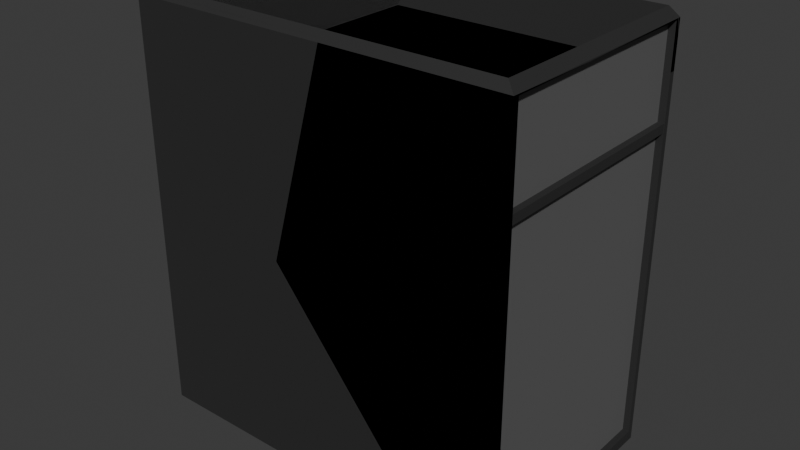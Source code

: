 # Source: computer.blend  (saved by Blender 4.3.34; exported with 4.5.12 LTS)
import bpy
from mathutils import Matrix  # noqa: F401  (used for matrix-valued properties, if any)

bpy.ops.wm.read_factory_settings(use_empty=True)
scene = bpy.context.scene
scene.name = 'Scene'

# ---- collections
col_collection = bpy.data.collections.new('Collection'); scene.collection.children.link(col_collection)

# ---- materials (node trees are filled in below, after node groups)
mat_computerhull = bpy.data.materials.new('computerHull')
mat_computerhull.diffuse_color = (0.8003, 0.147, 0.2898, 1.0)
mat_computerhullinner = bpy.data.materials.new('computerHullInner')
mat_computerhullinner.diffuse_color = (0.1031, 0.124, 0.8002, 1.0)

# ---- material node trees
mat_computerhull.use_nodes = True; mat_computerhull.node_tree.nodes.clear()
_N = mat_computerhull.node_tree.nodes; _L = mat_computerhull.node_tree.links
n0 = _N.new('ShaderNodeBsdfPrincipled'); n0.name = 'Principled BSDF'; n0.location = (10, 300)
n0.inputs[0].default_value = (0.02608, 0.02608, 0.02608, 1.0)
n0.inputs[1].default_value = 0.09174
n0.inputs[2].default_value = 0.6651
n1 = _N.new('ShaderNodeOutputMaterial'); n1.name = 'Material Output'; n1.location = (300, 300)
_L.new(n0.outputs[0], n1.inputs[0])
n1.is_active_output = True
mat_computerhullinner.use_nodes = True; mat_computerhullinner.node_tree.nodes.clear()
_N = mat_computerhullinner.node_tree.nodes; _L = mat_computerhullinner.node_tree.links
n0 = _N.new('ShaderNodeBsdfPrincipled'); n0.name = 'Principled BSDF'; n0.location = (10, 300)
n0.inputs[0].default_value = (0.1239, 0.1239, 0.1239, 1.0)
n1 = _N.new('ShaderNodeOutputMaterial'); n1.name = 'Material Output'; n1.location = (300, 300)
_L.new(n0.outputs[0], n1.inputs[0])
n1.is_active_output = True

# ---- world
world_world = bpy.data.worlds.new('World'); scene.world = world_world
world_world.use_nodes = True; world_world.node_tree.nodes.clear()
_N = world_world.node_tree.nodes; _L = world_world.node_tree.links
n0 = _N.new('ShaderNodeOutputWorld'); n0.name = 'World Output'; n0.location = (300, 300)
n1 = _N.new('ShaderNodeBackground'); n1.name = 'Background'; n1.location = (10, 300)
n1.inputs[0].default_value = (0.05088, 0.05088, 0.05088, 1.0)
_L.new(n1.outputs[0], n0.inputs[0])
n0.is_active_output = True
world_world.color = (0.05088, 0.05088, 0.05088)
world_world.sun_shadow_jitter_overblur = 0.0

# ---- meshes
me_cube_001 = bpy.data.meshes.new('Cube.001')
me_cube_001.from_pydata([(-1.0, -1.0, -1.0), (-1.0, 1.0, -1.0), (1.0, -0.9505, -0.9505), (1.0, -0.9505, 0.9505), (1.0, 0.9505, -0.9505), (1.0, 0.9505, 0.9505), (1.0, 1.0, -1.0), (1.0, -1.0, -1.0), (0.9655, 0.9505, 0.9505), (0.9655, 0.9505, -0.9505), (0.9655, -0.9505, -0.9505), (0.9655, -0.9505, 0.9505), (-1.0, -1.0, 0.5368), (-1.0, 1.0, 0.5368), (1.0, 1.0, 0.5368), (1.0, -1.0, 0.5368), (1.0, 0.9505, 0.5368), (1.0, -0.9505, 0.5368), (0.9655, 0.9505, 0.5368), (0.9655, -0.9505, 0.5368), (-1.0, 1.0, 0.471), (1.0, 1.0, 0.471), (1.0, -1.0, 0.471), (1.0, 0.9505, 0.4957), (1.0, -0.9505, 0.4957), (0.9655, 0.9505, 0.4957), (0.9655, -0.9505, 0.4957), (-1.0, -1.0, 0.471), (0.9969, 0.9505, 0.5368), (0.9969, -0.9505, 0.5368), (0.9969, 0.9505, 0.4957), (0.9969, -0.9505, 0.4957), (-0.9566, -0.9566, 1.0), (-1.0, -1.0, 0.9566), (-0.9566, 0.9566, 1.0), (-1.0, 1.0, 0.9566), (0.9566, 0.9566, 1.0), (1.0, 1.0, 0.9566), (0.9566, -0.9566, 1.0), (1.0, -1.0, 0.9566)], [], [(36, 34, 32, 38), (3, 5, 37, 39), (24, 2, 10, 26), (12, 33, 35, 13), (1, 6, 7, 0), (13, 35, 37, 14), (23, 4, 6, 21), (4, 2, 7, 6), (5, 16, 14, 37), (18, 8, 11, 19), (2, 4, 9, 10), (5, 3, 11, 8), (16, 5, 8, 18), (23, 16, 18, 25), (19, 26, 31, 29), (24, 17, 15, 22), (17, 3, 39, 15), (22, 15, 12, 27), (3, 17, 19, 11), (20, 13, 14, 21), (27, 12, 13, 20), (0, 27, 20, 1), (1, 20, 21, 6), (7, 22, 27, 0), (2, 24, 22, 7), (9, 25, 26, 10), (4, 23, 25, 9), (16, 23, 21, 14), (17, 24, 26, 19), (30, 28, 29, 31), (18, 19, 29, 28), (25, 18, 28, 30), (26, 25, 30, 31), (32, 34, 35, 33), (34, 36, 37, 35), (36, 38, 39, 37), (38, 32, 33, 39), (15, 39, 33, 12)])
me_cube_001.polygons.foreach_set('material_index', [0, 0, 0, 0, 0, 0, 0, 0, 0, 1, 0, 0, 0, 0, 0, 0, 0, 0, 0, 0, 0, 0, 0, 0, 0, 1, 0, 0, 0, 0, 0, 0, 0, 0, 0, 0, 0, 0])
_uv = me_cube_001.uv_layers.new(name='UVMap')
_uv.uv.foreach_set('vector', [0.6304, 0.5054, 0.8696, 0.5054, 0.8696, 0.7446, 0.6304, 0.7446, 0.6188, 0.7438, 0.6188, 0.5062, 0.6196, 0.5, 0.6196, 0.75, 0.4406, 0.7438, 0.3812, 0.7438, 0.3812, 0.7438, 0.4406, 0.7438, 0.5, 0.0, 0.6133, 0.0, 0.6133, 0.25, 0.5, 0.25, 0.125, 0.5, 0.375, 0.5, 0.375, 0.75, 0.125, 0.75, 0.5, 0.25, 0.6133, 0.25, 0.6133, 0.5, 0.5, 0.5, 0.4406, 0.5062, 0.3812, 0.5062, 0.375, 0.5, 0.4375, 0.5, 0.3812, 0.5062, 0.3812, 0.7438, 0.375, 0.75, 0.375, 0.5, 0.6188, 0.5062, 0.5, 0.5062, 0.5, 0.5, 0.6133, 0.5, 0.5, 0.5062, 0.6188, 0.5062, 0.6188, 0.7438, 0.5, 0.7438, 0.3812, 0.7438, 0.3812, 0.5062, 0.3812, 0.5062, 0.3812, 0.7438, 0.6188, 0.5062, 0.6188, 0.7438, 0.6188, 0.7438, 0.6188, 0.5062, 0.5, 0.5062, 0.6188, 0.5062, 0.6188, 0.5062, 0.5, 0.5062, 0.4406, 0.5062, 0.5, 0.5062, 0.5, 0.5062, 0.4406, 0.5062, 0.5, 0.7438, 0.4406, 0.7438, 0.4406, 0.7438, 0.5, 0.7438, 0.4406, 0.7438, 0.5, 0.7438, 0.5, 0.75, 0.4375, 0.75, 0.5, 0.7438, 0.6188, 0.7438, 0.6133, 0.75, 0.5, 0.75, 0.4375, 0.75, 0.5, 0.75, 0.5, 1.0, 0.4375, 1.0, 0.6188, 0.7438, 0.5, 0.7438, 0.5, 0.7438, 0.6188, 0.7438, 0.4375, 0.25, 0.5, 0.25, 0.5, 0.5, 0.4375, 0.5, 0.4375, 0.0, 0.5, 0.0, 0.5, 0.25, 0.4375, 0.25, 0.375, 0.0, 0.4375, 0.0, 0.4375, 0.25, 0.375, 0.25, 0.375, 0.25, 0.4375, 0.25, 0.4375, 0.5, 0.375, 0.5, 0.375, 0.75, 0.4375, 0.75, 0.4375, 1.0, 0.375, 1.0, 0.3812, 0.7438, 0.4406, 0.7438, 0.4375, 0.75, 0.375, 0.75, 0.3812, 0.5062, 0.4406, 0.5062, 0.4406, 0.7438, 0.3812, 0.7438, 0.3812, 0.5062, 0.4406, 0.5062, 0.4406, 0.5062, 0.3812, 0.5062, 0.5, 0.5062, 0.4406, 0.5062, 0.4375, 0.5, 0.5, 0.5, 0.5, 0.7438, 0.4406, 0.7438, 0.4406, 0.7438, 0.5, 0.7438, 0.4406, 0.5062, 0.5, 0.5062, 0.5, 0.7438, 0.4406, 0.7438, 0.5, 0.5062, 0.5, 0.7438, 0.5, 0.7438, 0.5, 0.5062, 0.4406, 0.5062, 0.5, 0.5062, 0.5, 0.5062, 0.4406, 0.5062, 0.4406, 0.7438, 0.4406, 0.5062, 0.4406, 0.5062, 0.4406, 0.7438, 0.8696, 0.7446, 0.8696, 0.5054, 0.875, 0.5, 0.875, 0.75, 0.8696, 0.5054, 0.6304, 0.5054, 0.625, 0.5, 0.875, 0.5, 0.6304, 0.5054, 0.6304, 0.7446, 0.6196, 0.75, 0.6196, 0.5, 0.6304, 0.7446, 0.8696, 0.7446, 0.875, 0.75, 0.625, 0.75, 0.5, 0.75, 0.6133, 0.75, 0.6133, 1.0, 0.5, 1.0])
me_cube_001.materials.append(mat_computerhull)
me_cube_001.materials.append(mat_computerhullinner)
me_cube_001.update()
me_cube_cell_010 = bpy.data.meshes.new('Cube_cell.010')
me_cube_cell_010.from_pydata([(0.1949, 0.1336, 0.03134), (0.1777, 0.1336, 0.03134), (-0.284, -0.1716, -0.04581), (-0.3079, -0.1307, -0.04421), (0.1949, 0.1395, 0.03467), (0.1949, 0.1484, -0.005628), (0.1732, 0.1342, 0.05854), (0.1949, 0.1484, -0.08142), (0.1949, 0.1336, -0.08143), (0.1855, 0.1336, -0.08127), (0.1855, 0.1484, -0.08126), (0.1777, 0.1336, -0.08068), (-0.3039, 0.1484, -0.03974), (-0.3065, -0.03171, 0.05854), (-0.3078, -0.1262, 0.05854), (-0.3038, 0.1484, -0.006093), (-0.3037, 0.134, 0.05854), (0.1777, -0.1555, -0.08085), (0.07409, -0.2173, 0.05854), (0.1777, -0.2054, 0.03134), (0.1732, -0.2173, 0.05854), (0.1949, -0.2054, 0.03134), (-0.3001, -0.1394, 0.05854), (-0.2544, -0.2172, 0.05854), (0.1855, 0.1484, -0.08126), (-0.3039, 0.1484, -0.03974), (0.1949, 0.1395, 0.03467), (0.1732, 0.1342, 0.05854), (0.1777, -0.1555, -0.08085), (0.1777, -0.2054, 0.03134), (0.1949, 0.1484, -0.005628), (0.1732, -0.2173, 0.05854), (0.1949, -0.2054, 0.03134), (0.1949, 0.1484, -0.08142), (0.1949, 0.1336, -0.08143), (0.1855, 0.1336, -0.08127), (0.1777, 0.1336, -0.08068), (-0.3065, -0.03171, 0.05854), (-0.3078, -0.1262, 0.05854), (-0.3038, 0.1484, -0.006093), (-0.3037, 0.134, 0.05854), (0.07409, -0.2173, 0.05854), (-0.3001, -0.1394, 0.05854), (-0.2544, -0.2172, 0.05854)], [], [(34, 35, 24, 33), (30, 39, 40, 27, 26), (37, 25, 3, 38), (25, 37, 40, 39), (32, 31, 41, 2, 28, 29), (2, 3, 28), (3, 2, 42, 38), (42, 2, 43), (43, 2, 41), (20, 6, 16, 13, 14, 22, 23, 18), (28, 3, 25, 24, 35, 36), (10, 12, 15, 5, 7), (17, 11, 1, 19), (19, 1, 0, 21), (8, 0, 1, 11, 9), (4, 6, 20, 21), (0, 8, 7, 5, 4, 21)])
me_cube_cell_010.polygons.foreach_set('material_index', [0, 0, 0, 0, 0, 0, 0, 0, 0, 0, 0, 0, 1, 0, 0, 0, 0])
_k = set([(4, 5), (4, 6), (5, 15), (6, 16), (7, 8), (7, 10), (8, 9), (9, 11), (10, 12), (11, 17), (12, 15), (13, 14), (13, 16), (14, 22), (17, 19), (18, 20), (18, 23), (19, 21), (20, 21), (22, 23), (24, 25), (24, 33), (25, 39), (26, 27), (26, 30), (27, 40), (28, 29), (28, 36), (29, 32), (30, 39), (31, 32), (31, 41), (33, 34), (34, 35), (35, 36), (37, 38), (37, 40), (38, 42), (41, 43), (42, 43)])
me_cube_cell_010.attributes.new('sharp_edge', 'BOOLEAN', 'EDGE').data.foreach_set('value', [ (min(e.vertices), max(e.vertices)) in _k for e in me_cube_cell_010.edges])
_uv = me_cube_cell_010.uv_layers.new(name='UVMap')
_uv.uv.foreach_set('vector', [0.9015, 0.1597, 0.9016, 0.0, 0.9478, 0.0, 0.9477, 0.1594, 0.9092, 0.5263, 0.7503, 0.7503, 0.3289, 0.3289, 0.8693, 0.1586, 0.909, 0.3153, 1.0, 0.3283, 0.9703, 0.9703, 0.0, 0.0, 0.6713, 0.0, 0.9696, 0.9696, 0.3283, 0.3283, 1.0, 0.3289, 1.0, 0.7503, 0.3987, 0.3429, 0.2843, 0.1677, 0.323, 0.0, 1.0, 0.0, 1.0, 0.9841, 0.4225, 0.3331, 0.0, 0.0, 1.0, 0.0, 0.9841, 0.9841, 1.0, 1.0, 0.0, 0.0, 0.6747, 0.0, 1.0, 0.3287, 0.6747, 0.6747, 0.0, 0.0, 0.6742, 0.0, 0.3258, 0.0, 1.0, 0.0, 1.0, 0.677, 0.6304, 0.6524, 0.6304, 0.5059, 0.7497, 0.506, 0.7504, 0.5751, 0.7507, 0.6144, 0.7488, 0.6199, 0.7373, 0.6523, 0.6552, 0.6524, 0.01511, 0.0, 1.0, 0.0, 1.0, 0.9703, 0.9478, 0.9478, 0.9016, 0.9016, 0.902, 0.8861, 0.5564, 0.4976, 0.5768, 0.3753, 0.5933, 0.3753, 0.5935, 0.5, 0.5563, 0.5, 0.5602, 0.6267, 0.5603, 0.5062, 0.6188, 0.5062, 0.6188, 0.6474, 0.6188, 0.6474, 0.6188, 0.5062, 0.6188, 0.5062, 0.6188, 0.6474, 0.5599, 0.5062, 0.6188, 0.5062, 0.6188, 0.5062, 0.5603, 0.5062, 0.56, 0.5062, 0.6196, 0.5037, 0.6304, 0.5059, 0.6304, 0.6524, 0.6196, 0.648, 0.6188, 0.5062, 0.5599, 0.5062, 0.5563, 0.5, 0.5935, 0.5, 0.6196, 0.5037, 0.6188, 0.6474])
me_cube_cell_010.materials.append(mat_computerhull)
me_cube_cell_010.materials.append(mat_computerhullinner)
me_cube_cell_010.update()
me_cube_cell_001 = bpy.data.meshes.new('Cube_cell.001')
me_cube_cell_001.from_pydata([(0.2201, 0.004415, 0.003118), (-0.103, 0.004415, -0.02675), (-0.2788, 0.004415, -0.02678), (-0.279, -0.00671, 0.02351), (0.07775, -0.006685, 0.02347), (0.2017, -0.006591, 0.0233), (0.2201, 0.004415, -0.0261), (0.2201, -0.00209, 0.003118), (-0.279, 0.004415, 0.003118), (-0.279, -0.00671, 0.02351), (0.07775, -0.006685, 0.02347), (-0.103, 0.004415, -0.02675), (-0.2788, 0.004415, -0.02678), (0.2017, -0.006591, 0.0233), (0.2201, -0.00209, 0.003118), (0.2201, 0.004415, -0.0261), (-0.279, 0.004415, 0.003118)], [], [(9, 12, 11, 10), (14, 13, 10, 11, 15), (12, 9, 16), (1, 2, 8, 0, 6), (0, 8, 3, 4, 5), (5, 7, 0), (6, 0, 7)])
_k = set([(1, 2), (1, 6), (2, 8), (3, 4), (3, 8), (4, 5), (5, 7), (6, 7), (9, 10), (9, 16), (10, 13), (11, 12), (11, 15), (12, 16), (13, 14), (14, 15)])
me_cube_cell_001.attributes.new('sharp_edge', 'BOOLEAN', 'EDGE').data.foreach_set('value', [ (min(e.vertices), max(e.vertices)) in _k for e in me_cube_cell_001.edges])
_uv = me_cube_cell_001.uv_layers.new(name='UVMap')
_uv.uv.foreach_set('vector', [0.3523, 0.0, 0.6811, 0.0, 1.0, 0.3198, 1.0, 0.649, 0.9086, 0.5941, 0.875, 0.6932, 0.649, 0.649, 0.3198, 0.3198, 0.9088, 0.4409, 1.0, 0.3189, 1.0, 0.6477, 0.8293, 0.5174, 0.5986, 0.4192, 0.5986, 0.3753, 0.6133, 0.3752, 0.6133, 0.5, 0.599, 0.5, 0.625, 0.5, 0.7498, 0.5, 0.7498, 0.5046, 0.6606, 0.5046, 0.6296, 0.5046, 0.6287, 0.5046, 0.6196, 0.5027, 0.6196, 0.5, 0.599, 0.5, 0.6196, 0.5, 0.6196, 0.5027])
me_cube_cell_001.materials.append(mat_computerhull)
me_cube_cell_001.materials.append(mat_computerhullinner)
me_cube_cell_001.update()
me_cube_cell_002 = bpy.data.meshes.new('Cube_cell.002')
me_cube_cell_002.from_pydata([(-0.3431, -0.3165, -0.2877), (-0.3431, 0.2835, -0.2877), (0.03794, -0.01922, 0.2501), (0.04674, -0.03451, 0.2507), (-0.3431, 0.2835, 0.08198), (-0.05973, 0.2835, 0.08235), (-0.3431, 0.01334, 0.2325), (-0.3431, -0.3165, 0.2617), (-0.3274, -0.3165, 0.2614), (-0.3431, -0.03291, 0.2581), (-0.0008828, 0.2835, 0.08228), (0.4623, 0.02534, -0.2877), (0.4898, -0.02113, -0.2877), (0.06888, 0.2835, -0.0009502), (0.3079, 0.2835, -0.2877), (0.04875, -0.3165, 0.2536), (0.4903, -0.04933, -0.2877), (0.4943, -0.3165, -0.2877), (-0.3431, 0.2835, 0.08198), (-0.05973, 0.2835, 0.08235), (-0.3431, 0.01334, 0.2325), (-0.3431, -0.3165, 0.2617), (-0.3274, -0.3165, 0.2614), (-0.3431, -0.03291, 0.2581), (-0.0008828, 0.2835, 0.08228), (0.4623, 0.02534, -0.2877), (0.4898, -0.02113, -0.2877), (0.3079, 0.2835, -0.2877), (0.06888, 0.2835, -0.0009502), (0.04875, -0.3165, 0.2536), (0.4903, -0.04933, -0.2877), (0.4943, -0.3165, -0.2877)], [], [(18, 20, 19), (23, 21, 22, 3), (3, 2, 23), (20, 23, 2, 24, 19), (24, 2, 3), (24, 3, 26, 25, 28), (25, 27, 28), (29, 3, 22), (31, 0, 1, 14, 11, 12, 30), (6, 4, 1, 0, 7, 9), (13, 14, 1, 4, 5, 10), (15, 8, 7, 0, 31), (29, 17, 16, 26, 3)])
_k = set([(4, 5), (4, 6), (5, 10), (6, 9), (7, 8), (7, 9), (8, 15), (10, 13), (11, 12), (11, 14), (12, 30), (13, 14), (15, 31), (16, 17), (16, 26), (17, 29), (18, 19), (18, 20), (19, 24), (20, 23), (21, 22), (21, 23), (22, 29), (24, 28), (25, 26), (25, 27), (27, 28), (30, 31)])
me_cube_cell_002.attributes.new('sharp_edge', 'BOOLEAN', 'EDGE').data.foreach_set('value', [ (min(e.vertices), max(e.vertices)) in _k for e in me_cube_cell_002.edges])
_uv = me_cube_cell_002.uv_layers.new(name='UVMap')
_uv.uv.foreach_set('vector', [0.8632, 0.7331, 0.1305, 0.0, 0.8642, 0.0, 1.0, 0.8855, 0.1497, 0.03579, 0.1497, 0.0, 1.0, 0.0, 0.0, 0.0, 1.0, 0.0, 0.8855, 0.8855, 1.0, 0.8695, 0.8832, 0.8832, 0.0, 0.0, 0.8583, 0.0, 1.0, 0.1358, 0.8583, 0.8583, 0.0, 0.0, 1.0, 0.0, 0.8642, 0.8642, 0.0, 0.0, 0.9147, 0.0, 1.0, 0.128, 1.0, 0.8585, 0.128, 0.128, 0.8592, 0.1275, 0.8585, 0.8585, 0.1518, 0.0, 1.0, 0.0, 1.0, 0.8503, 0.3344, 0.75, 0.125, 0.75, 0.125, 0.5, 0.2878, 0.5, 0.3264, 0.6076, 0.3332, 0.6269, 0.3334, 0.6387, 0.4152, 0.1374, 0.4036, 0.25, 0.375, 0.25, 0.375, 0.0, 0.4174, 0.0, 0.4172, 0.1182, 0.3972, 0.353, 0.375, 0.4128, 0.375, 0.25, 0.4036, 0.25, 0.4036, 0.3209, 0.4035, 0.3358, 0.4168, 0.902, 0.4174, 0.9961, 0.4174, 1.0, 0.375, 1.0, 0.375, 0.7906, 0.1518, 0.1518, 0.9158, 0.1448, 0.9152, 0.0, 1.0, 0.08535, 1.0, 1.0])
me_cube_cell_002.materials.append(mat_computerhull)
me_cube_cell_002.materials.append(mat_computerhullinner)
me_cube_cell_002.update()
me_cube_cell_003 = bpy.data.meshes.new('Cube_cell.003')
me_cube_cell_003.from_pydata([(-0.002257, 0.0, -0.008397), (0.004514, 0.0, 0.004204), (-0.002257, 0.0, 0.004194)], [], [(2, 0, 1)])
_uv = me_cube_cell_003.uv_layers.new(name='UVMap')
_uv.uv.foreach_set('vector', [0.4737, 0.5062, 0.4406, 0.5062, 0.4737, 0.5062])
me_cube_cell_003.materials.append(mat_computerhull)
me_cube_cell_003.materials.append(mat_computerhullinner)
me_cube_cell_003.update()
me_cube_cell_004 = bpy.data.meshes.new('Cube_cell.004')
me_cube_cell_004.from_pydata([(0.1829, -0.1576, 0.103), (0.1452, -0.1659, -0.05996), (0.06819, -0.1808, -0.3543), (-0.2899, 0.1078, 0.2061), (-0.3116, 0.1208, 0.1822), (0.1873, 0.1078, 0.2061), (0.1874, 0.1208, 0.1472), (0.1874, 0.1208, 0.1822), (0.1837, -0.1532, 0.2061), (0.1873, 0.1208, 0.1083), (0.1873, 0.1208, 0.1029), (0.1851, -0.05874, 0.2061), (0.186, 0.1208, 0.09755), (0.1495, 0.1208, -0.05967), (-0.3116, -0.1939, -0.3465), (-0.3116, -0.1726, 0.1822), (-0.2815, -0.1705, 0.2061), (-0.2899, -0.1708, 0.2061), (0.04115, 0.1208, -0.4778), (0.02953, 0.1208, -0.5224), (-0.3116, 0.1208, -0.5218), (0.1874, 0.1208, 0.1472), (0.1874, 0.1208, 0.1822), (0.1873, 0.1078, 0.2061), (0.1837, -0.1532, 0.2061), (0.1851, -0.05874, 0.2061), (0.1873, 0.1208, 0.1083), (0.1873, 0.1208, 0.1029), (0.186, 0.1208, 0.09755), (-0.3116, -0.1726, 0.1822), (-0.2899, -0.1708, 0.2061), (0.1495, 0.1208, -0.05967), (-0.3116, -0.1939, -0.3465), (-0.2815, -0.1705, 0.2061), (0.04115, 0.1208, -0.4778), (0.02953, 0.1208, -0.5224), (-0.3116, 0.1208, -0.5218)], [], [(21, 22, 23), (24, 0, 27, 26, 25), (26, 21, 23, 25), (28, 27, 0, 1), (28, 1, 31), (29, 32, 2), (33, 30, 29, 2, 1), (1, 2, 35, 34), (31, 1, 34), (1, 0, 24, 33), (11, 5, 3, 17, 16, 8), (36, 4, 7, 6, 9, 10, 12, 13, 18, 19), (4, 36, 14, 15), (2, 32, 20, 35), (3, 4, 15, 17), (3, 5, 7, 4)])
_k = set([(5, 7), (5, 11), (6, 7), (6, 9), (8, 11), (8, 16), (9, 10), (10, 12), (12, 13), (13, 18), (14, 15), (14, 36), (15, 17), (16, 17), (18, 19), (19, 36), (20, 32), (20, 35), (21, 22), (21, 26), (22, 23), (23, 25), (24, 25), (24, 33), (26, 27), (27, 28), (28, 31), (29, 30), (29, 32), (30, 33), (31, 34), (34, 35)])
me_cube_cell_004.attributes.new('sharp_edge', 'BOOLEAN', 'EDGE').data.foreach_set('value', [ (min(e.vertices), max(e.vertices)) in _k for e in me_cube_cell_004.edges])
_uv = me_cube_cell_004.uv_layers.new(name='UVMap')
_uv.uv.foreach_set('vector', [0.7107, 0.0, 0.5869, 0.105, 0.3259, 0.0, 0.6724, 0.6724, 0.0, 0.0, 0.966, 0.0, 1.0, 0.03484, 1.0, 0.6724, 0.03484, 0.03484, 0.2893, 0.0, 0.6741, 0.0, 0.6724, 0.6724, 1.0, 0.9669, 0.966, 0.966, 0.0, 0.0, 1.0, 0.0, 0.9669, 0.9669, 0.0, 0.0, 0.8512, 0.0, 0.995, 0.8791, 0.1161, 0.0, 1.0, 0.0, 1.0, 0.8422, 0.9846, 0.8565, 0.8813, 0.8813, 0.0, 0.0, 1.0, 0.0, 1.0, 1.0, 0.0, 0.0, 0.859, 0.0, 1.0, 0.1473, 1.0, 0.1488, 1.0, 1.0, 0.1473, 0.1473, 0.0, 0.0, 1.0, 0.0, 1.0, 0.6724, 0.8422, 0.8422, 0.7508, 0.5748, 0.7503, 0.5054, 0.8696, 0.5054, 0.8696, 0.6215, 0.8675, 0.6214, 0.7512, 0.6142, 0.4037, 0.25, 0.6133, 0.25, 0.6133, 0.3747, 0.5961, 0.3747, 0.577, 0.3747, 0.5744, 0.3747, 0.5717, 0.3744, 0.481, 0.3653, 0.4071, 0.3382, 0.4037, 0.3353, 0.6133, 0.25, 0.4037, 0.25, 0.4173, 0.1188, 0.6133, 0.1277, 1.0, 0.0, 1.0, 0.8839, 0.87, 0.7328, 0.141, 0.0, 0.8696, 0.5054, 0.875, 0.5, 0.8747, 0.6222, 0.8696, 0.6215, 0.8696, 0.5054, 0.7503, 0.5054, 0.7503, 0.5, 0.875, 0.5])
me_cube_cell_004.materials.append(mat_computerhull)
me_cube_cell_004.materials.append(mat_computerhullinner)
me_cube_cell_004.update()
me_cube_cell_005 = bpy.data.meshes.new('Cube_cell.005')
me_cube_cell_005.from_pydata([(0.0578, 0.09275, -0.3804), (0.1718, 0.1152, 0.07585), (0.134, 0.1068, -0.08626), (0.06687, 0.07756, -0.3803), (0.1952, 0.0749, 0.07395), (0.1497, 0.08007, -0.08599), (-0.3015, -0.1913, 0.1794), (-0.3232, -0.2044, 0.1555), (0.06684, -0.2044, -0.3769), (-0.3232, -0.2044, -0.3692), (-0.3232, 0.07858, -0.3726), (-0.3232, 0.1002, 0.1555), (-0.1951, 0.1059, 0.1794), (-0.3015, 0.102, 0.1794), (0.2256, 0.01213, 0.1794), (0.2254, 0.02837, 0.1794), (0.2191, -0.2044, 0.1555), (0.2259, -0.1913, 0.1794), (0.1726, 0.1193, 0.1794), (0.1801, 0.1064, 0.1794), (-0.3232, -0.2044, -0.3692), (-0.3232, 0.07858, -0.3726), (0.06684, -0.2044, -0.3769), (0.2191, -0.2044, 0.1555), (-0.3232, 0.1002, 0.1555), (-0.1951, 0.1059, 0.1794), (-0.3015, 0.102, 0.1794), (0.2256, 0.01213, 0.1794), (0.2254, 0.02837, 0.1794), (0.2259, -0.1913, 0.1794), (0.1726, 0.1193, 0.1794), (0.1801, 0.1064, 0.1794)], [], [(0, 3, 22), (0, 10, 24), (0, 24, 26, 25, 1), (1, 2, 0), (2, 3, 0), (2, 5, 3), (5, 4, 3), (3, 4, 28, 27), (1, 25, 30), (31, 4, 1, 30), (4, 2, 1), (4, 5, 2), (28, 4, 31), (13, 6, 17, 14, 15, 19, 18, 12), (23, 22, 3, 27, 29), (7, 20, 8, 16), (21, 20, 7, 11), (6, 13, 11, 7), (17, 6, 7, 16), (10, 0, 22, 9)])
_k = set([(8, 16), (8, 20), (9, 10), (9, 22), (10, 24), (11, 13), (11, 21), (12, 13), (12, 18), (14, 15), (14, 17), (15, 19), (16, 17), (18, 19), (20, 21), (22, 23), (23, 29), (24, 26), (25, 26), (25, 30), (27, 28), (27, 29), (28, 31), (30, 31)])
me_cube_cell_005.attributes.new('sharp_edge', 'BOOLEAN', 'EDGE').data.foreach_set('value', [ (min(e.vertices), max(e.vertices)) in _k for e in me_cube_cell_005.edges])
_uv = me_cube_cell_005.uv_layers.new(name='UVMap')
_uv.uv.foreach_set('vector', [1.0, 1.0, 0.0, 0.0, 1.0, 0.1429, 1.0, 1.0, 0.1167, 0.1167, 1.0, 0.1195, 1.0, 1.0, 0.1195, 0.1195, 0.145, 0.06151, 0.3273, 0.0, 1.0, 0.0, 0.0, 0.0, 1.0, 0.0, 1.0, 1.0, 0.0, 0.0, 1.0, 0.0, 1.0, 1.0, 0.0, 0.0, 1.0, 0.0, 1.0, 1.0, 0.0, 0.0, 1.0, 0.0, 1.0, 1.0, 1.0, 1.0, 0.0, 0.0, 0.678, 0.0, 1.0, 0.08213, 1.0, 0.0, 1.0, 0.6727, 0.3242, 0.0, 0.3202, 0.0, 1.0, 0.0, 1.0, 1.0, 0.3242, 0.3242, 0.0, 0.0, 1.0, 0.0, 1.0, 1.0, 0.0, 0.0, 1.0, 0.0, 1.0, 1.0, 1.0, 0.322, 1.0, 1.0, 0.3202, 0.3202, 0.8696, 0.6224, 0.8696, 0.7446, 0.7377, 0.7446, 0.7378, 0.6598, 0.7378, 0.653, 0.7492, 0.6205, 0.751, 0.6152, 0.843, 0.6207, 0.9634, 0.1208, 1.0, 0.1495, 1.0, 1.0, 0.08213, 0.08213, 0.8635, 0.08166, 0.6133, 1.0, 0.4176, 1.0, 0.417, 0.9022, 0.6133, 0.8644, 0.4173, 0.1179, 0.4176, 0.0, 0.6133, 0.0, 0.6133, 0.1269, 0.8696, 0.7446, 0.8696, 0.6224, 0.875, 0.6231, 0.875, 0.75, 0.7377, 0.7446, 0.8696, 0.7446, 0.875, 0.75, 0.7394, 0.75, 1.0, 0.1167, 1.0, 1.0, 0.1429, 0.1429, 0.1449, 0.1161])
me_cube_cell_005.materials.append(mat_computerhull)
me_cube_cell_005.materials.append(mat_computerhullinner)
me_cube_cell_005.update()
me_cube_cell_006 = bpy.data.meshes.new('Cube_cell.006')
me_cube_cell_006.from_pydata([(0.1388, -0.1622, -0.6316), (0.1388, -0.1622, 0.414), (0.1388, -0.1771, -0.6588), (0.1215, -0.1622, -0.6316), (0.1215, -0.1622, 0.414), (0.1293, 0.1214, 0.1755), (-0.386, 0.1066, 0.1746), (-0.4697, 0.1038, -0.1196), (-0.3407, 0.1009, 0.3354), (0.1215, -0.1622, 0.1864), (0.1215, -0.1622, 0.1638), (0.1372, -0.1622, 0.1864), (0.1372, -0.1622, 0.1638), (0.1171, -0.164, 0.4412), (0.1388, -0.1771, 0.4173), (-0.3103, 0.05519, 0.4412), (-0.1837, 0.05539, 0.4412), (0.1215, 0.1152, 0.304), (0.1215, 0.06728, 0.414), (0.1171, 0.05543, 0.4412), (0.1388, 0.06729, 0.414), (0.1372, 0.1212, 0.1864), (0.1372, 0.1216, 0.1754), (0.1293, 0.121, 0.1864), (0.1215, 0.1208, 0.1864), (0.1215, 0.1166, 0.2986), (0.129, 0.1214, -0.6316), (0.1388, 0.1216, -0.6316), (0.1388, 0.1216, -0.6588), (0.129, 0.1214, -0.6588), (0.1372, 0.1216, 0.1638), (-0.3104, -0.1219, 0.4412), (-0.3171, -0.1771, 0.4173), (-0.3222, -0.1771, 0.3993), (-0.3103, -0.164, 0.4412), (0.1215, 0.1213, -0.6316), (0.02203, 0.119, -0.6588), (0.1215, 0.1213, 0.1151), (0.1278, 0.1214, 0.1638), (-0.007152, 0.1182, -0.6588), (0.1215, 0.1212, 0.1638), (-0.02561, 0.1176, -0.6588), (-0.4682, -0.1771, -0.1165), (-0.3977, -0.1771, -0.202), (-0.02521, 0.08968, -0.6588), (-0.02091, -0.1771, -0.6588), (-0.3103, 0.05519, 0.4412), (-0.1837, 0.05539, 0.4412), (0.1215, 0.06728, 0.414), (0.1388, 0.06729, 0.414), (0.1215, 0.1152, 0.304), (0.1171, 0.05543, 0.4412), (0.1372, 0.1212, 0.1864), (0.1293, 0.121, 0.1864), (0.1372, 0.1216, 0.1754), (0.1215, 0.1208, 0.1864), (0.1215, 0.1166, 0.2986), (0.1388, 0.1216, -0.6316), (0.1388, 0.1216, -0.6588), (0.129, 0.1214, -0.6588), (0.129, 0.1214, -0.6316), (0.1372, 0.1216, 0.1638), (-0.3104, -0.1219, 0.4412), (-0.3171, -0.1771, 0.4173), (-0.3103, -0.164, 0.4412), (-0.3222, -0.1771, 0.3993), (0.02203, 0.119, -0.6588), (0.1215, 0.1213, -0.6316), (0.1215, 0.1213, 0.1151), (0.1278, 0.1214, 0.1638), (0.1215, 0.1212, 0.1638), (-0.007152, 0.1182, -0.6588), (-0.02561, 0.1176, -0.6588), (-0.4682, -0.1771, -0.1165), (-0.3977, -0.1771, -0.202), (-0.02521, 0.08968, -0.6588), (-0.02091, -0.1771, -0.6588)], [], [(47, 50, 56, 8, 46), (49, 48, 50, 47, 51), (52, 54, 5, 53), (5, 6, 56, 55, 53), (8, 56, 6), (58, 59, 60, 57), (8, 62, 46), (6, 7, 8), (64, 62, 8, 7, 65, 63), (59, 66, 68, 67, 60), (6, 5, 69, 70, 68, 66, 71), (72, 7, 6, 71), (65, 7, 73), (73, 7, 72, 75, 74), (74, 75, 76), (31, 34, 13, 19, 16, 15), (0, 3, 10, 9, 4, 1), (5, 54, 61, 69), (44, 41, 39, 36, 29, 28, 2, 45), (0, 1, 20, 14, 2, 28, 27), (25, 17, 18, 4, 9, 24), (35, 3, 0, 27, 26), (1, 4, 18, 20), (9, 10, 12, 11), (2, 14, 32, 33, 42, 43, 45), (40, 10, 3, 35, 37), (21, 11, 12, 30, 22), (24, 9, 11, 21, 23), (12, 10, 40, 38, 30), (19, 13, 14, 20), (14, 13, 34, 32)])
me_cube_cell_006.polygons.foreach_set('material_index', [0, 0, 0, 0, 0, 0, 0, 0, 0, 0, 0, 0, 0, 0, 0, 0, 0, 0, 0, 0, 1, 0, 0, 0, 0, 1, 0, 0, 0, 0, 0])
_k = set([(15, 16), (15, 31), (16, 19), (17, 18), (17, 25), (18, 20), (19, 20), (21, 22), (21, 23), (22, 30), (23, 24), (24, 25), (26, 27), (26, 35), (27, 28), (28, 29), (29, 36), (30, 38), (31, 34), (32, 33), (32, 34), (33, 42), (35, 37), (36, 39), (37, 40), (38, 40), (39, 41), (41, 44), (42, 43), (43, 45), (44, 45), (46, 47), (46, 62), (47, 51), (48, 49), (48, 50), (49, 51), (50, 56), (52, 53), (52, 54), (53, 55), (54, 61), (55, 56), (57, 58), (57, 60), (58, 59), (59, 66), (60, 67), (61, 69), (62, 64), (63, 64), (63, 65), (65, 73), (66, 71), (67, 68), (68, 70), (69, 70), (71, 72), (72, 75), (73, 74), (74, 76), (75, 76)])
me_cube_cell_006.attributes.new('sharp_edge', 'BOOLEAN', 'EDGE').data.foreach_set('value', [ (min(e.vertices), max(e.vertices)) in _k for e in me_cube_cell_006.edges])
_uv = me_cube_cell_006.uv_layers.new(name='UVMap')
_uv.uv.foreach_set('vector', [1.0, 0.2639, 1.0, 0.9819, 0.9836, 0.9836, 0.0, 0.0, 0.6771, 0.0, 0.9466, 0.4057, 0.9111, 0.4058, 0.9819, 0.9819, 0.2639, 0.2639, 0.8844, 0.2633, 0.8657, 0.08779, 0.8658, 0.0, 1.0, 0.0, 1.0, 0.08707, 0.0, 0.0, 1.0, 0.0, 1.0, 0.985, 0.1023, 0.08718, 0.08707, 0.08707, 1.0, 0.0, 0.985, 0.985, 0.0, 0.0, 0.2186, 0.1624, 0.05615, 0.0, 0.08692, 0.0, 0.2492, 0.1622, 1.0, 1.0, 0.3198, 0.3198, 1.0, 0.3229, 0.0, 0.0, 1.0, 0.0, 1.0, 1.0, 0.9559, 0.1467, 1.0, 0.3198, 1.0, 1.0, 0.0, 0.0, 0.8499, 0.0, 0.8897, 0.04013, 0.05615, 0.05615, 1.0, 0.05658, 1.0, 0.9316, 0.1528, 0.08695, 0.08692, 0.08692, 1.0, 0.0, 1.0, 1.0, 0.9868, 0.9868, 0.9868, 0.9746, 0.9316, 0.9316, 0.05658, 0.05658, 0.05663, 0.0, 0.08491, 0.0, 1.0, 0.0, 1.0, 1.0, 0.05663, 0.05663, 0.8499, 0.8499, 0.0, 0.0, 0.8482, 0.0, 0.8482, 0.8482, 0.0, 0.0, 0.9151, 0.0, 1.0, 0.08439, 1.0, 0.8548, 0.8548, 0.8548, 0.08439, 0.08439, 0.8555, 0.08389, 0.7373, 0.727, 0.7373, 0.7446, 0.6304, 0.7446, 0.6304, 0.6531, 0.7056, 0.6531, 0.7373, 0.6532, 0.3812, 0.7438, 0.3812, 0.7438, 0.4406, 0.7438, 0.5, 0.7438, 0.6188, 0.7438, 0.6188, 0.7438, 0.0, 0.0, 0.1342, 0.0, 0.134, 0.01315, 0.9868, 0.0, 0.334, 0.6389, 0.3339, 0.6272, 0.3385, 0.627, 0.3458, 0.6266, 0.3726, 0.6256, 0.375, 0.6256, 0.375, 0.75, 0.3351, 0.75, 0.3812, 0.7438, 0.6188, 0.7438, 0.6196, 0.6488, 0.6133, 0.75, 0.375, 0.75, 0.375, 0.6256, 0.3812, 0.6256, 0.5599, 0.6277, 0.5614, 0.6282, 0.6188, 0.6482, 0.6188, 0.7438, 0.5, 0.7438, 0.5, 0.6259, 0.3812, 0.6257, 0.3812, 0.7438, 0.3812, 0.7438, 0.3812, 0.6256, 0.3812, 0.6256, 0.6188, 0.7438, 0.6188, 0.7438, 0.6188, 0.6482, 0.6188, 0.6482, 0.5, 0.7438, 0.4406, 0.7438, 0.4406, 0.7438, 0.5, 0.7438, 0.375, 0.75, 0.6133, 0.75, 0.6133, 0.864, 0.6044, 0.8652, 0.4169, 0.9017, 0.4103, 0.8841, 0.375, 0.7899, 0.4406, 0.6257, 0.4406, 0.7438, 0.3812, 0.7438, 0.3812, 0.6257, 0.4369, 0.6257, 0.5, 0.6257, 0.5, 0.7438, 0.4406, 0.7438, 0.4406, 0.6256, 0.4711, 0.6256, 0.5, 0.6259, 0.5, 0.7438, 0.5, 0.7438, 0.5, 0.6257, 0.5, 0.6258, 0.4406, 0.7438, 0.4406, 0.7438, 0.4406, 0.6257, 0.4406, 0.6256, 0.4406, 0.6256, 0.6304, 0.6531, 0.6304, 0.7446, 0.6196, 0.75, 0.6196, 0.6488, 0.625, 0.75, 0.6304, 0.7446, 0.7373, 0.7446, 0.739, 0.75])
me_cube_cell_006.materials.append(mat_computerhull)
me_cube_cell_006.materials.append(mat_computerhullinner)
me_cube_cell_006.update()

# ---- objects
ob_cube = bpy.data.objects.new('Cube', me_cube_001)
ob_cube_cell = bpy.data.objects.new('Cube_cell', me_cube_cell_010)
ob_cube_cell_002 = bpy.data.objects.new('Cube_cell.002', me_cube_cell_001)
ob_cube_cell_003 = bpy.data.objects.new('Cube_cell.003', me_cube_cell_002)
ob_cube_cell_004 = bpy.data.objects.new('Cube_cell.004', me_cube_cell_003)
ob_cube_cell_005 = bpy.data.objects.new('Cube_cell.005', me_cube_cell_004)
ob_cube_cell_006 = bpy.data.objects.new('Cube_cell.006', me_cube_cell_005)
ob_cube_cell_007 = bpy.data.objects.new('Cube_cell.007', me_cube_cell_006)

# ---- transforms, parenting, visibility, modifiers, constraints
ob_cube.location = (0.0, 0.0, 0.0)
ob_cube.scale = (0.5, 0.3, 0.55)
ob_cube_cell.location = (0.3051, 0.1516, 0.4915)
ob_cube_cell_002.location = (0.2799, 0.2956, 0.523)
ob_cube_cell_003.location = (-0.1569, 0.01651, -0.2623)
ob_cube_cell_004.location = (0.485, 0.2852, 0.281)
ob_cube_cell_005.location = (-0.1884, 0.1792, 0.3439)
ob_cube_cell_006.location = (-0.1768, -0.09564, 0.3706)
ob_cube_cell_007.location = (0.3612, -0.1229, 0.1088)

# ---- collection membership
col_collection.objects.link(ob_cube)
col_collection.objects.link(ob_cube_cell)
col_collection.objects.link(ob_cube_cell_002)
col_collection.objects.link(ob_cube_cell_003)
col_collection.objects.link(ob_cube_cell_004)
col_collection.objects.link(ob_cube_cell_005)
col_collection.objects.link(ob_cube_cell_006)
col_collection.objects.link(ob_cube_cell_007)

# ---- scene / render settings (as saved in the file)
scene.frame_start = 1; scene.frame_end = 250; scene.frame_set(1)
scene.render.engine = 'BLENDER_EEVEE_NEXT'
bpy.context.view_layer.update()

# ---- added for rendering (the .blend has no active camera and no usable light): camera, sun
cam_auto = bpy.data.cameras.new('AutoCamera')
cam_auto.lens = 50.0
cam_auto.sensor_width = 36.0
cam_auto.clip_end = 1000.0
ob_auto_camera = bpy.data.objects.new('AutoCamera', cam_auto)
scene.collection.objects.link(ob_auto_camera)
ob_auto_camera.location = (1.48325, -1.7799, 1.1866)
ob_auto_camera.rotation_euler = (1.09748, -7.21219e-08, 0.694738)
scene.camera = ob_auto_camera
light_auto_sun = bpy.data.lights.new('AutoSun', 'SUN')
light_auto_sun.energy = 3.0
light_auto_sun.angle = 0.0523599
ob_auto_sun = bpy.data.objects.new('AutoSun', light_auto_sun)
scene.collection.objects.link(ob_auto_sun)
ob_auto_sun.rotation_euler = (0.872665, 0.174533, 0.523599)
bpy.context.view_layer.update()
